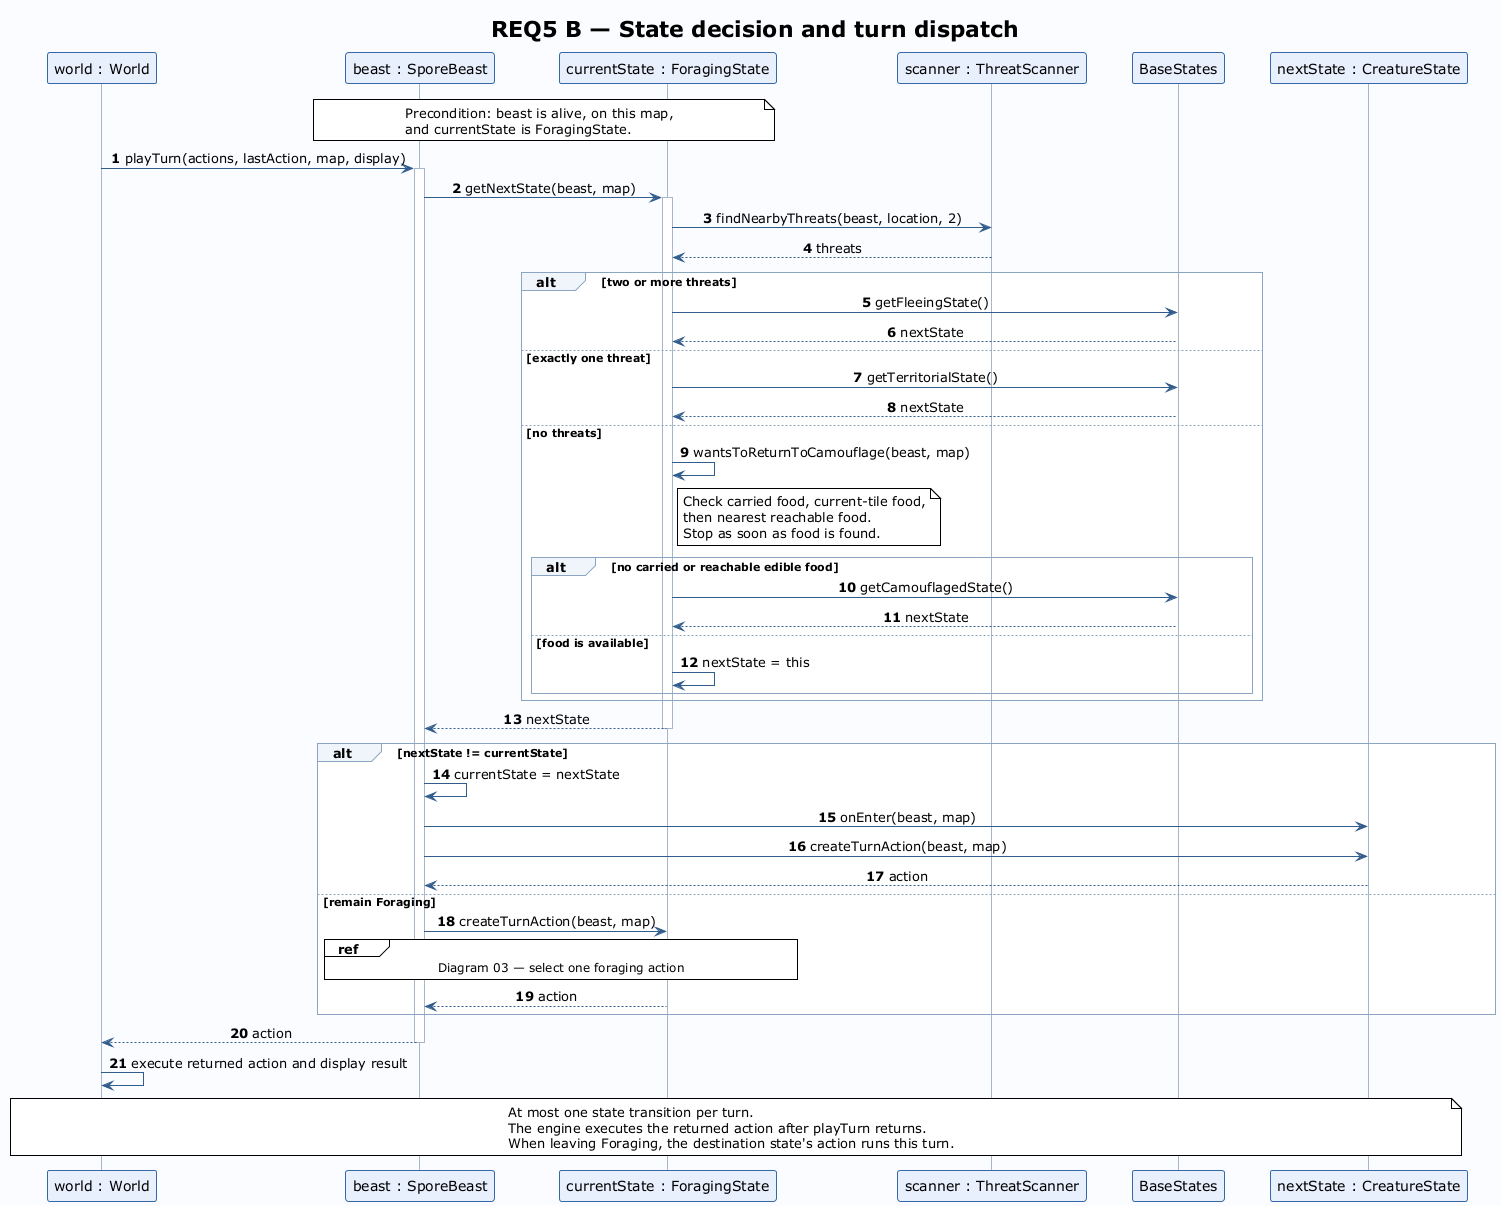

The diagram above was rendered by PlantUML. Its source (embedded in the PNG):
@startuml
!theme plain
skinparam backgroundColor #FAFCFF
skinparam shadowing false
skinparam sequenceMessageAlign center
skinparam responseMessageBelowArrow true
skinparam ParticipantPadding 18
skinparam BoxPadding 10
skinparam sequence {
  ParticipantBackgroundColor #E8F0FE
  ParticipantBorderColor #3568A8
  LifeLineBorderColor #A8B6C9
  ArrowColor #315C8C
  GroupBorderColor #8AA4C2
  GroupBackgroundColor #F0F5FB
}
title REQ5 B — State decision and turn dispatch
autonumber
participant "world : World" as W
participant "beast : SporeBeast" as B
participant "currentState : ForagingState" as F
participant "scanner : ThreatScanner" as T
participant "BaseStates" as S
participant "nextState : CreatureState" as N

note over B,F
Precondition: beast is alive, on this map,
and currentState is ForagingState.
end note
W -> B : playTurn(actions, lastAction, map, display)
activate B
B -> F : getNextState(beast, map)
activate F
F -> T : findNearbyThreats(beast, location, 2)
T --> F : threats
alt two or more threats
  F -> S : getFleeingState()
  S --> F : nextState
else exactly one threat
  F -> S : getTerritorialState()
  S --> F : nextState
else no threats
  F -> F : wantsToReturnToCamouflage(beast, map)
  note right of F
  Check carried food, current-tile food,
  then nearest reachable food.
  Stop as soon as food is found.
  end note
  alt no carried or reachable edible food
    F -> S : getCamouflagedState()
    S --> F : nextState
  else food is available
    F -> F : nextState = this
  end
end
F --> B : nextState
deactivate F
alt nextState != currentState
  B -> B : currentState = nextState
  B -> N : onEnter(beast, map)
  B -> N : createTurnAction(beast, map)
  N --> B : action
else remain Foraging
  B -> F : createTurnAction(beast, map)
  ref over B,F : Diagram 03 — select one foraging action
  F --> B : action
end
B --> W : action
deactivate B
W -> W : execute returned action and display result
note over W,N
At most one state transition per turn.
The engine executes the returned action after playTurn returns.
When leaving Foraging, the destination state's action runs this turn.
end note
@enduml